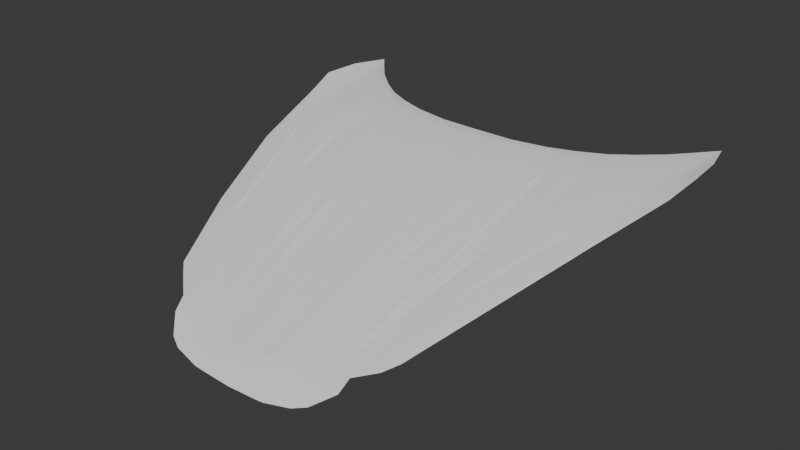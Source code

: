 # Source: Gemera.blend  (saved by Blender 4.0.36; exported with 4.5.12 LTS)
import bpy
from mathutils import Matrix  # noqa: F401  (used for matrix-valued properties, if any)

bpy.ops.wm.read_factory_settings(use_empty=True)
scene = bpy.context.scene
scene.name = 'Scene'

# ---- collections
col_collection = bpy.data.collections.new('Collection'); scene.collection.children.link(col_collection)

# ---- world
world_world = bpy.data.worlds.new('World'); scene.world = world_world
world_world.use_nodes = True; world_world.node_tree.nodes.clear()
_N = world_world.node_tree.nodes; _L = world_world.node_tree.links
n0 = _N.new('ShaderNodeOutputWorld'); n0.name = 'World Output'; n0.location = (300, 300)
n1 = _N.new('ShaderNodeBackground'); n1.name = 'Background'; n1.location = (10, 300)
n1.inputs[0].default_value = (0.05088, 0.05088, 0.05088, 1.0)
_L.new(n1.outputs[0], n0.inputs[0])
n0.is_active_output = True
world_world.color = (0.05088, 0.05088, 0.05088)
world_world.use_sun_shadow = False
world_world.sun_shadow_jitter_overblur = 0.0

# ---- meshes
me_plane = bpy.data.meshes.new('Plane')
me_plane.from_pydata([(0.4186, -0.737, 0.5245), (0.4298, -0.9673, 0.5091), (0.4446, -0.8967, 0.5294), (0.4391, -0.815, 0.5295), (0.3885, -0.952, 0.5098), (0.2592, -1.491, 0.3662), (0.3202, -1.339, 0.4197), (0.3833, -1.151, 0.4737), (0.2585, -1.373, 0.4138), (0.1995, -1.545, 0.3423), (0.0, -1.576, 0.3272), (0.2363, -1.513, 0.3519), (0.3821, -0.78, 0.5245), (0.3488, -0.8176, 0.5245), (0.3015, -0.8595, 0.5245), (0.2606, -0.8896, 0.5245), (0.209, -0.9143, 0.5245), (0.1553, -0.9326, 0.5245), (0.08217, -0.9455, 0.5245), (0.0004726, -0.9466, 0.5245), (0.3875, -0.8219, 0.5245), (0.3359, -0.8767, 0.5245), (0.2907, -0.9165, 0.5245), (0.2445, -0.9423, 0.5245), (0.1983, -0.9627, 0.5245), (0.1413, -0.981, 0.5245), (0.09077, -0.9864, 0.5245), (0.04562, -0.9907, 0.5245), (0.0811, -0.9477, 0.5245), (0.0, -0.9917, 0.5231), (0.3542, -1.078, 0.4946), (0.3327, -1.158, 0.4793), (0.3089, -1.237, 0.4592), (0.2828, -1.316, 0.4389), (0.04333, -1.129, 0.494), (0.1803, -1.118, 0.4894), (0.1241, -1.288, 0.4398), (0.03647, -1.285, 0.4405), (0.1196, -1.567, 0.3284), (0.1589, -1.558, 0.3332), (0.08848, -1.129, 0.492), (0.07476, -1.287, 0.4384), (0.03542, -1.574, 0.3272), (0.1356, -1.123, 0.4913), (0.07795, -1.57, 0.3276), (0.1657, -1.288, 0.4345), (0.2278, -1.292, 0.4401), (0.0, -1.088, 0.5018), (0.0, -1.236, 0.4556), (0.0, -1.451, 0.3766), (0.2486, -1.156, 0.4771), (0.2689, -1.019, 0.5052), (0.1357, -1.617, 0.2946), (0.08183, -1.626, 0.2857), (0.0622, -1.626, 0.2839), (0.0, -1.627, 0.2816), (0.0, -1.588, 0.318), (0.0, -1.595, 0.3125), (0.0, -1.602, 0.3057), (0.0, -1.614, 0.2948), (0.0, -1.627, 0.2811), (0.03511, -1.589, 0.3178), (0.03469, -1.601, 0.3076), (0.03427, -1.616, 0.2929), (0.0336, -1.628, 0.2822), (0.0767, -1.582, 0.3219), (0.07293, -1.594, 0.3121), (0.07202, -1.603, 0.3051), (0.07006, -1.616, 0.2934), (0.1186, -1.576, 0.322), (0.1163, -1.585, 0.3163), (0.1148, -1.595, 0.3089), (0.1126, -1.605, 0.3028), (0.1112, -1.622, 0.2909), (0.1574, -1.569, 0.3258), (0.1555, -1.582, 0.3183), (0.1534, -1.597, 0.3089), (0.1533, -1.608, 0.3067), (0.06995, -1.626, 0.2845), (0.1619, -1.604, 0.3014), (0.1953, -1.569, 0.3222)], [(27, 28), (10, 56), (56, 57), (57, 58), (58, 59), (59, 60), (42, 61), (61, 62), (62, 63), (63, 64), (44, 65), (65, 66), (66, 67), (67, 68), (38, 69), (69, 70), (70, 71), (71, 72), (72, 73), (39, 74), (74, 75), (75, 76), (76, 77), (68, 78)], [(12, 13, 14, 15, 16, 17, 18, 19, 29, 27, 26, 25, 24, 23, 22, 21, 20, 0), (2, 3, 0, 4, 1), (8, 6, 7, 1, 4, 30, 31, 32, 33), (5, 6, 8, 9, 11), (24, 25, 43, 36, 44, 38, 45, 35), (25, 26, 40, 41, 42, 44, 36, 43), (26, 27, 34, 37, 10, 42, 41, 40), (27, 29, 47, 48, 49, 10, 37, 34), (23, 24, 35, 45, 38, 39, 46, 50, 51), (4, 0, 20, 21, 22, 23, 51, 50, 46, 39, 9, 8, 33, 32, 31, 30), (39, 38, 44, 10, 55, 54, 53, 52, 79, 80, 9)])
me_plane.polygons.foreach_set('use_smooth', [True] * 11)
_uv = me_plane.uv_layers.new(name='UVMap')
_uv.uv.foreach_set('vector', [0.0, 0.0, 0.0, 0.0, 0.0, 0.0, 0.0, 0.0, 0.0, 0.0, 0.0, 0.0, 0.0, 0.0, 0.0, 0.0, 0.0, 0.0, 0.0, 0.0, 0.0, 0.0, 0.0, 0.0, 0.0, 0.0, 0.0, 0.0, 0.0, 0.0, 0.0, 0.0, 0.0, 0.0, 0.0, 0.0, 0.0, 0.0, 0.0, 0.0, 0.0, 0.0, 0.0, 0.0, 0.0, 0.0, 0.0, 0.0, 0.0, 0.0, 0.0, 0.0, 0.0, 0.0, 0.0, 0.0, 0.0, 0.0, 0.0, 0.0, 0.0, 0.0, 0.0, 0.0, 0.0, 0.0, 0.0, 0.0, 0.0, 0.0, 0.0, 0.0, 0.0, 0.0, 0.0, 0.0, 0.0, 0.0, 0.0, 0.0, 0.0, 0.0, 0.0, 0.0, 0.0, 0.0, 0.0, 0.0, 0.0, 0.0, 0.0, 0.0, 0.0, 0.0, 0.0, 0.0, 0.0, 0.0, 0.0, 0.0, 0.0, 0.0, 0.0, 0.0, 0.0, 0.0, 0.0, 0.0, 0.0, 0.0, 0.0, 0.0, 0.0, 0.0, 0.0, 0.0, 0.0, 0.0, 0.0, 0.0, 0.0, 0.0, 0.0, 0.0, 0.0, 0.0, 0.0, 0.0, 0.0, 0.0, 0.0, 0.0, 0.0, 0.0, 0.0, 0.0, 0.0, 0.0, 0.0, 0.0, 0.0, 0.0, 0.0, 0.0, 0.0, 0.0, 0.0, 0.0, 0.0, 0.0, 0.0, 0.0, 0.0, 0.0, 0.0, 0.0, 0.0, 0.0, 0.0, 0.0, 0.0, 0.0, 0.0, 0.0, 0.0, 0.0, 0.0, 0.0, 0.0, 0.0, 0.0, 0.0, 0.0, 0.0, 0.0, 0.0, 0.0, 0.0, 0.0, 0.0, 0.0, 0.0, 0.0, 0.0, 0.0, 0.0, 0.0, 0.0, 0.0, 0.0, 0.0, 0.0, 0.0, 0.0, 0.0, 0.0, 0.0, 0.0, 0.0, 0.0, 0.0, 0.0, 0.0, 0.0, 0.0, 0.0, 0.0, 0.0, 0.0, 0.0])
me_plane.update()

# ---- objects
ob_empty = bpy.data.objects.new('Empty', None)
ob_empty_001 = bpy.data.objects.new('Empty.001', None)
ob_empty_002 = bpy.data.objects.new('Empty.002', None)
ob_empty_003 = bpy.data.objects.new('Empty.003', None)
ob_empty_004 = bpy.data.objects.new('Empty.004', None)
ob_plane = bpy.data.objects.new('Plane', me_plane)

# ---- transforms, parenting, visibility, modifiers, constraints
ob_empty.location = (0.0, 0.7885, -0.455)
ob_empty.rotation_euler = (1.571, -0.0, 1.571)
ob_empty.empty_display_type = 'IMAGE'
ob_empty.empty_display_size = 5.0
ob_empty.empty_image_depth = 'BACK'
ob_empty.show_empty_image_perspective = False
ob_empty.empty_image_side = 'FRONT'
ob_empty_001.location = (-1.62, 0.0, -0.464)
ob_empty_001.rotation_euler = (1.571, -0.0, -0.0)
ob_empty_001.empty_display_type = 'IMAGE'
ob_empty_001.empty_display_size = 5.0
ob_empty_001.empty_image_depth = 'BACK'
ob_empty_001.show_empty_image_perspective = False
ob_empty_001.empty_image_side = 'FRONT'
ob_empty_002.location = (1.618, 0.0, 1.113)
ob_empty_002.rotation_euler = (1.571, 0.0, 3.142)
ob_empty_002.empty_display_type = 'IMAGE'
ob_empty_002.empty_display_size = 5.0
ob_empty_002.empty_image_depth = 'BACK'
ob_empty_002.show_empty_image_perspective = False
ob_empty_002.empty_image_side = 'FRONT'
ob_empty_003.location = (0.0, 0.0, 0.0)
ob_empty_003.rotation_euler = (3.142, -0.0, -0.0)
ob_empty_003.empty_display_type = 'IMAGE'
ob_empty_003.empty_display_size = 5.0
ob_empty_003.empty_image_depth = 'BACK'
ob_empty_003.show_empty_image_perspective = False
ob_empty_003.empty_image_side = 'FRONT'
ob_empty_004.location = (-0.6672, 0.7712, 0.0001788)
ob_empty_004.rotation_euler = (0.0, -0.0, 158.7)
ob_empty_004.empty_display_type = 'IMAGE'
ob_empty_004.empty_display_size = 5.0
ob_empty_004.empty_image_depth = 'BACK'
ob_empty_004.show_empty_image_perspective = False
ob_empty_004.empty_image_side = 'FRONT'
ob_plane.location = (1.798e-05, 6.14e-05, 0.0001788)
_m = ob_plane.modifiers.new('Mirror', 'MIRROR')
_m.use_clip = True

# ---- collection membership
col_collection.objects.link(ob_empty)
col_collection.objects.link(ob_empty_001)
col_collection.objects.link(ob_empty_002)
col_collection.objects.link(ob_empty_003)
col_collection.objects.link(ob_empty_004)
col_collection.objects.link(ob_plane)

# ---- scene / render settings (as saved in the file)
scene.frame_start = 1; scene.frame_end = 250; scene.frame_set(1)
scene.render.engine = 'BLENDER_EEVEE_NEXT'
scene.cycles.sampling_pattern = 'TABULATED_SOBOL'
bpy.context.view_layer.update()

# ---- added for rendering (the .blend has no active camera and no usable light): camera, sun
cam_auto = bpy.data.cameras.new('AutoCamera')
cam_auto.lens = 50.0
cam_auto.sensor_width = 36.0
cam_auto.clip_end = 1000.0
ob_auto_camera = bpy.data.objects.new('AutoCamera', cam_auto)
scene.collection.objects.link(ob_auto_camera)
ob_auto_camera.location = (1.18704, -2.60671, 1.35514)
ob_auto_camera.rotation_euler = (1.09748, -7.21219e-08, 0.694738)
scene.camera = ob_auto_camera
light_auto_sun = bpy.data.lights.new('AutoSun', 'SUN')
light_auto_sun.energy = 3.0
light_auto_sun.angle = 0.0523599
ob_auto_sun = bpy.data.objects.new('AutoSun', light_auto_sun)
scene.collection.objects.link(ob_auto_sun)
ob_auto_sun.rotation_euler = (0.872665, 0.174533, 0.523599)
bpy.context.view_layer.update()
